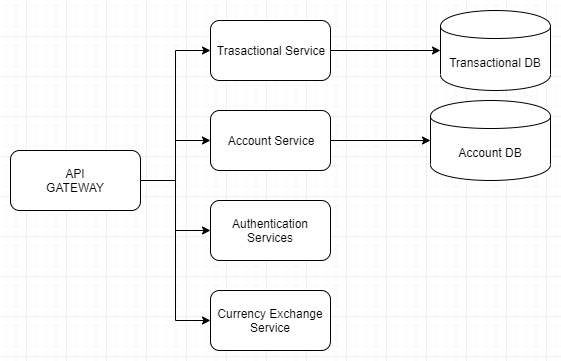

The diagram above was exported from draw.io. Its source (the exported page's mxGraphModel, read from the mxfile embedded in the PNG):
<mxGraphModel dx="1168" dy="718" grid="1" gridSize="10" guides="1" tooltips="1" connect="1" arrows="1" fold="1" page="1" pageScale="1" pageWidth="850" pageHeight="1100" background="#FFFFFF" math="0" shadow="0">
  <root>
    <mxCell id="0" />
    <mxCell id="1" parent="0" />
    <mxCell id="eT2t_FmuYjqRb5lAgsjY-15" style="edgeStyle=orthogonalEdgeStyle;rounded=0;orthogonalLoop=1;jettySize=auto;html=1;entryX=0;entryY=0.5;entryDx=0;entryDy=0;" edge="1" parent="1" source="eT2t_FmuYjqRb5lAgsjY-5" target="eT2t_FmuYjqRb5lAgsjY-6">
      <mxGeometry relative="1" as="geometry" />
    </mxCell>
    <mxCell id="eT2t_FmuYjqRb5lAgsjY-16" style="edgeStyle=orthogonalEdgeStyle;rounded=0;orthogonalLoop=1;jettySize=auto;html=1;entryX=0;entryY=0.5;entryDx=0;entryDy=0;" edge="1" parent="1" source="eT2t_FmuYjqRb5lAgsjY-5" target="eT2t_FmuYjqRb5lAgsjY-7">
      <mxGeometry relative="1" as="geometry" />
    </mxCell>
    <mxCell id="eT2t_FmuYjqRb5lAgsjY-17" style="edgeStyle=orthogonalEdgeStyle;rounded=0;orthogonalLoop=1;jettySize=auto;html=1;entryX=0;entryY=0.5;entryDx=0;entryDy=0;" edge="1" parent="1" source="eT2t_FmuYjqRb5lAgsjY-5" target="eT2t_FmuYjqRb5lAgsjY-8">
      <mxGeometry relative="1" as="geometry" />
    </mxCell>
    <mxCell id="eT2t_FmuYjqRb5lAgsjY-18" style="edgeStyle=orthogonalEdgeStyle;rounded=0;orthogonalLoop=1;jettySize=auto;html=1;entryX=0;entryY=0.5;entryDx=0;entryDy=0;" edge="1" parent="1" source="eT2t_FmuYjqRb5lAgsjY-5" target="eT2t_FmuYjqRb5lAgsjY-9">
      <mxGeometry relative="1" as="geometry" />
    </mxCell>
    <mxCell id="eT2t_FmuYjqRb5lAgsjY-5" value="API&lt;br&gt;GATEWAY" style="rounded=1;whiteSpace=wrap;html=1;" vertex="1" parent="1">
      <mxGeometry x="120" y="210" width="130" height="60" as="geometry" />
    </mxCell>
    <mxCell id="eT2t_FmuYjqRb5lAgsjY-13" style="edgeStyle=orthogonalEdgeStyle;rounded=0;orthogonalLoop=1;jettySize=auto;html=1;" edge="1" parent="1" source="eT2t_FmuYjqRb5lAgsjY-6" target="eT2t_FmuYjqRb5lAgsjY-10">
      <mxGeometry relative="1" as="geometry" />
    </mxCell>
    <mxCell id="eT2t_FmuYjqRb5lAgsjY-6" value="Trasactional Service" style="rounded=1;whiteSpace=wrap;html=1;" vertex="1" parent="1">
      <mxGeometry x="320" y="80" width="120" height="60" as="geometry" />
    </mxCell>
    <mxCell id="eT2t_FmuYjqRb5lAgsjY-14" style="edgeStyle=orthogonalEdgeStyle;rounded=0;orthogonalLoop=1;jettySize=auto;html=1;" edge="1" parent="1" source="eT2t_FmuYjqRb5lAgsjY-7" target="eT2t_FmuYjqRb5lAgsjY-11">
      <mxGeometry relative="1" as="geometry" />
    </mxCell>
    <mxCell id="eT2t_FmuYjqRb5lAgsjY-7" value="Account Service" style="rounded=1;whiteSpace=wrap;html=1;" vertex="1" parent="1">
      <mxGeometry x="320" y="170" width="120" height="60" as="geometry" />
    </mxCell>
    <mxCell id="eT2t_FmuYjqRb5lAgsjY-8" value="Authentication Services" style="rounded=1;whiteSpace=wrap;html=1;" vertex="1" parent="1">
      <mxGeometry x="320" y="260" width="120" height="60" as="geometry" />
    </mxCell>
    <mxCell id="eT2t_FmuYjqRb5lAgsjY-9" value="Currency Exchange Service" style="rounded=1;whiteSpace=wrap;html=1;" vertex="1" parent="1">
      <mxGeometry x="320" y="350" width="120" height="60" as="geometry" />
    </mxCell>
    <mxCell id="eT2t_FmuYjqRb5lAgsjY-10" value="Transactional DB" style="shape=cylinder;whiteSpace=wrap;html=1;boundedLbl=1;backgroundOutline=1;" vertex="1" parent="1">
      <mxGeometry x="550" y="70" width="110" height="80" as="geometry" />
    </mxCell>
    <mxCell id="eT2t_FmuYjqRb5lAgsjY-11" value="Account DB" style="shape=cylinder;whiteSpace=wrap;html=1;boundedLbl=1;backgroundOutline=1;" vertex="1" parent="1">
      <mxGeometry x="540" y="160" width="120" height="80" as="geometry" />
    </mxCell>
  </root>
</mxGraphModel>